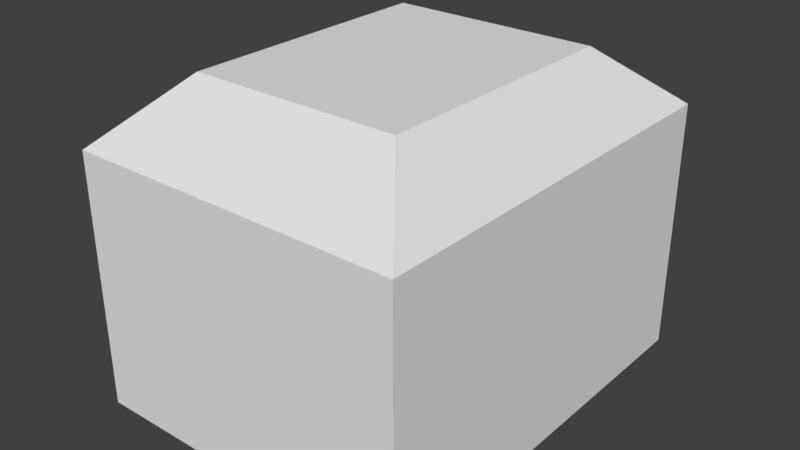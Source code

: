 # Source: oast_house_multi.blend  (saved by Blender 2.77.0; exported with 4.5.12 LTS)
import bpy
from mathutils import Matrix  # noqa: F401  (used for matrix-valued properties, if any)

bpy.ops.wm.read_factory_settings(use_empty=True)
scene = bpy.context.scene
scene.name = 'Scene'

# ---- collections
col_collection_1 = bpy.data.collections.new('Collection 1'); scene.collection.children.link(col_collection_1)

# ---- materials (node trees are filled in below, after node groups)
mat_oast_door = bpy.data.materials.new('oast_door')
mat_oast_door.alpha_threshold = 0.0
mat_oast_door.use_transparent_shadow = False
mat_oast_door.roughness = 0.5
mat_oast_windows = bpy.data.materials.new('oast_windows')
mat_oast_windows.alpha_threshold = 0.0
mat_oast_windows.use_transparent_shadow = False
mat_oast_windows.roughness = 0.5
mat_roof = bpy.data.materials.new('roof')
mat_roof.alpha_threshold = 0.0
mat_roof.use_transparent_shadow = False
mat_roof.roughness = 0.5
mat_bricks = bpy.data.materials.new('bricks')
mat_bricks.alpha_threshold = 0.0
mat_bricks.use_transparent_shadow = False
mat_bricks.roughness = 0.5

# ---- material node trees

# ---- world
world_world = bpy.data.worlds.new('World'); scene.world = world_world
world_world.color = (0.05088, 0.05088, 0.05088)
world_world.use_sun_shadow = False
world_world.sun_shadow_jitter_overblur = 0.0
world_world.cycles.sampling_method = 'MANUAL'

# ---- meshes
me_cube_008 = bpy.data.meshes.new('Cube.008')
me_cube_008.from_pydata([(1.0, -0.1734, -1.0), (1.0, 0.1608, -1.0), (1.0, -0.1734, 0.3284), (1.0, 0.1608, 0.3284)], [], [(1, 3, 2, 0)])
_uv = me_cube_008.uv_layers.new(name='UVMap')
_uv.uv.foreach_set('vector', [0.7373, 0.1157, 0.7373, 0.7408, 0.2856, 0.7408, 0.2856, 0.1157])
me_cube_008.materials.append(mat_oast_door)
me_cube_008.use_remesh_preserve_volume = False
me_cube_008.use_remesh_preserve_attributes = False
me_cube_008.use_mirror_vertex_groups = False
me_cube_008.update()
me_cube_007 = bpy.data.meshes.new('Cube.007')
me_cube_007.from_pydata([(1.0, -0.7577, 0.5993), (1.0, -0.7577, -0.5121), (1.0, -0.5118, -0.5121), (1.0, -0.5118, 0.5993), (1.0, 0.5153, 0.5613), (1.0, 0.5153, -0.5428), (1.0, 0.7502, -0.5428), (1.0, 0.7502, 0.5613), (1.0, -0.7669, 2.408), (1.0, -0.7669, 1.188), (1.0, -0.5186, 1.187), (1.0, -0.5186, 2.407), (1.0, 0.4779, 2.414), (1.0, 0.4779, 1.158), (1.0, 0.7496, 1.157), (1.0, 0.7496, 2.413)], [], [(1, 2, 3, 0), (7, 4, 5, 6), (9, 10, 11, 8), (15, 12, 13, 14)])
_uv = me_cube_007.uv_layers.new(name='UVMap')
_uv.uv.foreach_set('vector', [0.4651, 0.1923, 0.6825, 0.1923, 0.6825, 0.8664, 0.4651, 0.8664, 0.6824, 0.8656, 0.4662, 0.8656, 0.4662, 0.1919, 0.6824, 0.1919, 0.4662, 0.1937, 0.6823, 0.1933, 0.6823, 0.8659, 0.4662, 0.8663, 0.6828, 0.8665, 0.4666, 0.8669, 0.4666, 0.1941, 0.6828, 0.1937])
me_cube_007.materials.append(mat_oast_windows)
me_cube_007.use_remesh_preserve_volume = False
me_cube_007.use_remesh_preserve_attributes = False
me_cube_007.use_mirror_vertex_groups = False
me_cube_007.update()
me_cube_006 = bpy.data.meshes.new('Cube.006')
me_cube_006.from_pydata([(-1.0, -1.0, 2.634), (-1.0, 1.0, 2.634), (1.0, 1.0, 2.634), (1.0, -1.0, 2.634), (-0.6315, -0.6315, 3.506), (-0.6315, 0.6315, 3.506), (0.6315, 0.6315, 3.506), (0.6315, -0.6315, 3.506)], [], [(3, 2, 6, 7), (7, 6, 5, 4), (1, 0, 4, 5), (0, 3, 7, 4), (2, 1, 5, 6)])
_uv = me_cube_006.uv_layers.new(name='UVMap')
_uv.uv.foreach_set('vector', [-0.02271, -0.5593, 0.735, -0.5593, 0.5954, -0.02032, 0.1169, -0.02032, 0.1169, -0.02032, 0.5954, -0.02032, 0.5954, 0.699, 0.1169, 0.699, 0.735, 1.238, -0.02271, 1.238, 0.1169, 0.699, 0.5954, 0.699, -0.2825, 0.5784, 0.4513, 0.5784, 0.3161, 1.1, -0.1473, 1.1, 1.186, 1.1, 0.4518, 1.1, 0.587, 0.5784, 1.05, 0.5784])
me_cube_006.materials.append(mat_roof)
me_cube_006.use_remesh_preserve_volume = False
me_cube_006.use_remesh_preserve_attributes = False
me_cube_006.use_mirror_vertex_groups = False
me_cube_006.update()
me_cube_005 = bpy.data.meshes.new('Cube.005')
me_cube_005.from_pydata([(-1.0, -1.0, -1.0), (-1.0, -1.0, 1.0), (-1.0, 1.0, -1.0), (-1.0, 1.0, 1.0), (1.0, -1.0, -1.0), (1.0, -1.0, 1.0), (1.0, 1.0, -1.0), (1.0, 1.0, 1.0), (-1.0, -1.0, 2.634), (-1.0, 1.0, 2.634), (1.0, 1.0, 2.634), (1.0, -1.0, 2.634), (1.0, -0.1734, -1.0), (1.0, 0.1608, -1.0), (1.0, -0.1734, 0.3284), (1.0, 0.1608, 0.3284), (1.0, -0.7577, 0.5993), (1.0, -0.7577, -0.5121), (1.0, -0.5118, -0.5121), (1.0, -0.5118, 0.5993), (1.0, -0.7577, 0.6066), (1.0, 0.5153, 0.5613), (1.0, 0.5153, -0.5428), (1.0, 0.7502, -0.5428), (1.0, 0.7502, 0.5613), (1.0, 0.5153, 0.5755), (1.0, -0.7669, 2.408), (1.0, -0.7669, 1.188), (1.0, -0.5186, 1.187), (1.0, -0.5186, 2.407), (1.0, -0.7669, 2.416), (1.0, 0.4779, 2.414), (1.0, 0.4779, 1.158), (1.0, 0.7496, 1.157), (1.0, 0.7496, 2.413), (1.0, 0.4779, 2.428)], [], [(1, 3, 2, 0), (3, 7, 6, 2), (7, 5, 20, 19), (5, 1, 0, 4), (0, 2, 6, 13, 12, 4), (5, 27, 26, 11), (3, 1, 8, 9), (1, 5, 11, 8), (7, 3, 9, 10), (5, 4, 17, 16, 20), (20, 16, 19), (19, 25, 24, 7), (7, 24, 23, 22, 13, 6), (13, 22, 21, 25, 19, 18, 17, 4, 12, 14, 15), (25, 21, 24), (11, 26, 30, 29, 10), (10, 29, 35, 34), (26, 29, 30), (29, 28, 27, 5, 7, 10, 34, 33, 32, 31), (34, 35, 31), (35, 29, 31)])
_uv = me_cube_005.uv_layers.new(name='UVMap')
_uv.uv.foreach_set('vector', [-1.746, -1.335, -0.1091, -1.335, -0.1091, -0.01307, -1.746, -0.01307, -0.2138, 1.231, -1.642, 1.231, -1.642, 0.2811, -0.2138, 0.2811, 0.499, 0.04005, -0.4508, 0.04005, -0.3358, -0.2409, -0.219, -0.2461, 0.499, 1.47, -0.4508, 1.47, -0.4508, 0.04206, 0.499, 0.04206, 0.501, 0.04005, 0.501, -1.388, 1.451, -1.388, 1.451, -0.7887, 1.451, -0.5501, 1.451, 0.04005, 1.453, -1.388, 1.564, -1.254, 1.564, -0.3826, 1.453, -0.2212, 0.175, 0.368, 1.603, 0.368, 1.603, 1.144, 0.175, 1.144, 1.279, 0.04206, 2.229, 0.04206, 2.229, 1.209, 1.279, 1.209, 2.229, 2.377, 1.279, 2.377, 1.279, 1.211, 2.229, 1.211, -0.4508, 0.04005, -0.4508, -1.388, -0.3358, -1.04, -0.3358, -0.2461, -0.3358, -0.2409, -0.3358, -0.2409, -0.3358, -0.2461, -0.219, -0.2461, -0.219, -0.2461, 0.2688, -0.263, 0.3804, -0.2732, 0.499, 0.04005, 0.499, 0.04005, 0.3804, -0.2732, 0.3804, -1.061, 0.2688, -1.061, 0.1004, -1.388, 0.499, -1.388, 0.1004, -1.388, 0.2688, -1.061, 0.2688, -0.2732, 0.2688, -0.263, -0.219, -0.2461, -0.219, -1.04, -0.3358, -1.04, -0.4508, -1.388, -0.05825, -1.388, -0.05825, -0.4394, 0.1004, -0.4394, 0.2688, -0.263, 0.2688, -0.2732, 0.3804, -0.2732, 1.453, -0.2212, 1.564, -0.3826, 1.564, -0.3771, 1.681, -0.3831, 2.403, -0.2212, 2.403, -0.2212, 1.681, -0.3831, 2.155, -0.3686, 2.284, -0.3791, 1.564, -0.3826, 1.681, -0.3831, 1.564, -0.3771, 1.681, -0.3831, 1.681, -1.254, 1.564, -1.254, 1.453, -1.388, 2.403, -1.388, 2.403, -0.2212, 2.284, -0.3791, 2.284, -1.276, 2.155, -1.275, 2.155, -0.3785, 2.284, -0.3791, 2.155, -0.3686, 2.155, -0.3785, 2.155, -0.3686, 1.681, -0.3831, 2.155, -0.3785])
me_cube_005.materials.append(mat_bricks)
me_cube_005.use_remesh_preserve_volume = False
me_cube_005.use_remesh_preserve_attributes = False
me_cube_005.use_mirror_vertex_groups = False
me_cube_005.update()

# ---- objects
ob_door = bpy.data.objects.new('door', me_cube_008)
ob_windows = bpy.data.objects.new('windows', me_cube_007)
ob_roof = bpy.data.objects.new('roof', me_cube_006)
ob_walls = bpy.data.objects.new('walls', me_cube_005)

# ---- transforms, parenting, visibility, modifiers, constraints
ob_door.location = (0.0, 0.0, 0.999)
ob_door.scale = (2.392, 2.977, 1.0)
ob_door.lineart.crease_threshold = 0.0
ob_windows.location = (0.0, 0.0, 0.999)
ob_windows.scale = (2.392, 2.977, 1.0)
ob_windows.lineart.crease_threshold = 0.0
ob_roof.location = (0.0, 0.0, 0.999)
ob_roof.scale = (2.392, 2.977, 1.0)
ob_roof.lineart.crease_threshold = 0.0
ob_walls.location = (0.0, 0.0, 0.999)
ob_walls.scale = (2.392, 2.977, 1.0)
ob_walls.lineart.crease_threshold = 0.0

# ---- collection membership
col_collection_1.objects.link(ob_door)
col_collection_1.objects.link(ob_windows)
col_collection_1.objects.link(ob_roof)
col_collection_1.objects.link(ob_walls)

# ---- scene / render settings (as saved in the file)
scene.frame_start = 1; scene.frame_end = 250; scene.frame_set(1)
scene.render.engine = 'BLENDER_EEVEE_NEXT'
scene.render.resolution_percentage = 50
scene.render.dither_intensity = 0.0
scene.cycles.use_denoising = False
scene.cycles.samples = 128
scene.cycles.sampling_pattern = 'TABULATED_SOBOL'
scene.cycles.light_sampling_threshold = 0.0
scene.cycles.use_adaptive_sampling = False
scene.cycles.use_light_tree = False
scene.cycles.blur_glossy = 0.0
scene.cycles.sample_clamp_indirect = 0.0
scene.view_settings.view_transform = 'Standard'
bpy.context.view_layer.update()

# ---- added for rendering (the .blend has no active camera and no usable light): camera, sun
cam_auto = bpy.data.cameras.new('AutoCamera')
cam_auto.lens = 50.0
cam_auto.sensor_width = 36.0
cam_auto.clip_end = 1000.0
ob_auto_camera = bpy.data.objects.new('AutoCamera', cam_auto)
scene.collection.objects.link(ob_auto_camera)
ob_auto_camera.location = (8.20463, -9.84555, 8.81547)
ob_auto_camera.rotation_euler = (1.09748, -7.21219e-08, 0.694738)
scene.camera = ob_auto_camera
light_auto_sun = bpy.data.lights.new('AutoSun', 'SUN')
light_auto_sun.energy = 3.0
light_auto_sun.angle = 0.0523599
ob_auto_sun = bpy.data.objects.new('AutoSun', light_auto_sun)
scene.collection.objects.link(ob_auto_sun)
ob_auto_sun.rotation_euler = (0.872665, 0.174533, 0.523599)
bpy.context.view_layer.update()
